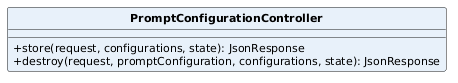

The diagram above was rendered by PlantUML. Its source (embedded in the PNG):
@startuml
skinparam classAttributeIconSize 0
skinparam classFontStyle bold
skinparam classFontSize 13
skinparam classAttributeFontSize 11
skinparam shadowing false
hide circle
class PromptConfigurationController #E8F1FA {
  +store(request, configurations, state): JsonResponse
  +destroy(request, promptConfiguration, configurations, state): JsonResponse
}
@enduml